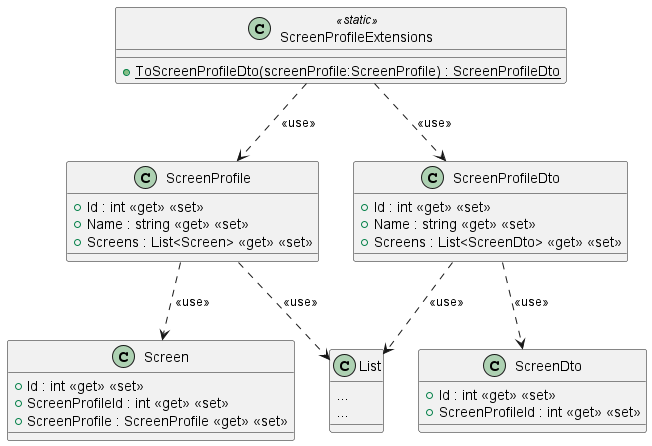

The diagram above was rendered by PlantUML. Its source (embedded in the PNG):
@startuml
class ScreenProfileExtensions <<static>> {
    + {static} ToScreenProfileDto(screenProfile:ScreenProfile) : ScreenProfileDto
}
ScreenProfileExtensions ..> ScreenProfile: <<use>>
class ScreenProfile {
    + Id : int <<get>> <<set>>
    + Name : string <<get>> <<set>>
    + Screens : List<Screen> <<get>> <<set>>
}
class List {
...
}
ScreenProfile ..> List: <<use>>
ScreenProfile ..> Screen: <<use>>
class Screen {
    + Id : int <<get>> <<set>>
    + ScreenProfileId : int <<get>> <<set>>
    + ScreenProfile : ScreenProfile <<get>> <<set>>
}
ScreenProfileExtensions ..> ScreenProfileDto: <<use>>
class ScreenProfileDto {
    + Id : int <<get>> <<set>>
    + Name : string <<get>> <<set>>
    + Screens : List<ScreenDto> <<get>> <<set>>
}
ScreenProfileDto ..> ScreenDto: <<use>>
class ScreenDto {
    + Id : int <<get>> <<set>>
    + ScreenProfileId : int <<get>> <<set>>
}
class List {
...
}
ScreenProfileDto ..> List: <<use>>
@enduml